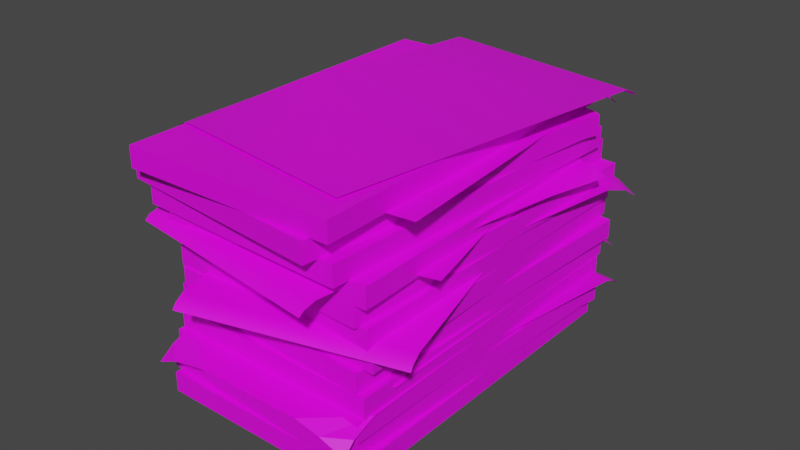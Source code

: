 # Source: paper.blend  (saved by Blender 3.4.6; exported with 4.5.12 LTS)
import bpy
from mathutils import Matrix  # noqa: F401  (used for matrix-valued properties, if any)

bpy.ops.wm.read_factory_settings(use_empty=True)
scene = bpy.context.scene
scene.name = 'Scene'

# ---- collections
col_collection = bpy.data.collections.new('Collection'); scene.collection.children.link(col_collection)

# ---- images (referenced by path relative to the original .blend; pixels are not part of the script)
import os
ASSET_DIR = os.environ.get("B2B_ASSET_DIR", "")  # directory of the original .blend (textures are referenced by path, not embedded)
HERE = os.path.dirname(os.path.abspath(__file__))  # packed textures are extracted next to this script under _unpacked/

def load_image(name, relpath, width, height, colorspace="sRGB"):
    """Load a texture the original file referenced (path relative to the .blend, or extracted next to this script)."""
    p = next((c for c in (os.path.join(HERE, relpath), os.path.join(ASSET_DIR, relpath)) if relpath and os.path.exists(c)), "")
    if p:
        img = bpy.data.images.load(p, check_existing=True)
        img.name = name
    else:  # same state as the original file: an image datablock whose file is absent (Cycles renders it pink)
        img = bpy.data.images.new(name, width, height)
        img.source = "FILE"
        img.filepath = "//" + (relpath or name)
    img.colorspace_settings.name = colorspace
    return img
img_cube_009_base_color = load_image('Cube.009 Base Color', 'paper.png', 1024, 1024, 'sRGB')

# ---- materials (node trees are filled in below, after node groups)
mat_material_001 = bpy.data.materials.new('Material.001')

# ---- material node trees
mat_material_001.use_nodes = True; mat_material_001.node_tree.nodes.clear()
_N = mat_material_001.node_tree.nodes; _L = mat_material_001.node_tree.links
n0 = _N.new('ShaderNodeBsdfPrincipled'); n0.name = 'Principled BSDF'; n0.location = (10, 300)
n0.distribution = 'GGX'
n0.subsurface_method = 'RANDOM_WALK_SKIN'
n0.inputs[3].default_value = 1.45
n0.inputs[27].default_value = (0.0, 0.0, 0.0, 1.0)
n0.inputs[28].default_value = 1.0
n1 = _N.new('ShaderNodeOutputMaterial'); n1.name = 'Material Output'; n1.location = (300, 300)
n2 = _N.new('ShaderNodeTexImage'); n2.name = 'Image Texture'; n2.location = (-280, 280)
n2.image = img_cube_009_base_color
_L.new(n0.outputs[0], n1.inputs[0])
_L.new(n2.outputs[0], n0.inputs[0])
n1.is_active_output = True

# ---- world
world_world = bpy.data.worlds.new('World'); scene.world = world_world
world_world.use_nodes = True; world_world.node_tree.nodes.clear()
_N = world_world.node_tree.nodes; _L = world_world.node_tree.links
n0 = _N.new('ShaderNodeOutputWorld'); n0.name = 'World Output'; n0.location = (300, 300)
n1 = _N.new('ShaderNodeBackground'); n1.name = 'Background'; n1.location = (10, 300)
n1.inputs[0].default_value = (0.05088, 0.05088, 0.05088, 1.0)
_L.new(n1.outputs[0], n0.inputs[0])
n0.is_active_output = True
world_world.color = (0.05088, 0.05088, 0.05088)
world_world.use_sun_shadow = False
world_world.sun_shadow_jitter_overblur = 0.0

# ---- meshes
me_cube_009 = bpy.data.meshes.new('Cube.009')
me_cube_009.from_pydata([(-0.216, -0.2791, 0.3048), (-0.216, -0.2791, 0.3489), (-0.216, 0.2789, 0.3097), (-0.216, 0.2789, 0.3538), (0.216, -0.2791, 0.3097), (0.216, -0.2791, 0.3538), (0.216, 0.2789, 0.3097), (0.216, 0.2789, 0.3538), (-0.1975, -0.2791, 0.3538), (-0.216, -0.2466, 0.3097), (-0.1975, -0.2791, 0.3097), (-0.216, -0.2466, 0.3538), (-0.1978, -0.316, -2.453e-05), (-0.1978, -0.316, 0.04411), (-0.23, 0.2414, -2.453e-05), (-0.23, 0.2414, 0.04411), (0.2337, -0.3011, -2.453e-05), (0.2337, -0.3011, 0.04411), (0.2016, 0.2563, -2.453e-05), (0.2016, 0.2563, 0.04411), (0.2176, 0.2531, 0.0393), (0.2176, 0.2531, 0.08343), (0.2176, -0.3049, 0.0442), (0.2176, -0.3049, 0.08834), (-0.2144, 0.2531, 0.0442), (-0.2144, 0.2531, 0.08834), (-0.2144, -0.3049, 0.0442), (-0.2144, -0.3049, 0.08834), (0.1992, 0.2531, 0.08834), (0.2176, 0.2206, 0.0442), (0.1992, 0.2531, 0.0442), (0.2176, 0.2206, 0.08834), (-0.2008, -0.302, 0.08868), (-0.2008, -0.302, 0.1328), (-0.2287, 0.2556, 0.08868), (-0.2287, 0.2556, 0.1328), (0.2309, -0.289, 0.08868), (0.2309, -0.289, 0.1328), (0.203, 0.2686, 0.08868), (0.203, 0.2686, 0.1328), (-0.2491, -0.2449, 0.08445), (-0.183, 0.3085, 0.07877), (0.181, -0.2758, 0.1022), (0.2472, 0.2777, 0.07877), (-0.186, 0.2837, 0.09794), (-0.1838, 0.3017, 0.08843), (0.2464, 0.2708, 0.08843), (0.2442, 0.2529, 0.09794), (-0.2068, -0.248, 0.1022), (-0.2212, -0.01149, 0.1003), (-0.2279, -0.2465, 0.09771), (-0.2352, -0.1282, 0.09676), (-0.1888, -0.3439, 0.09194), (-0.2357, 0.2117, 0.1356), (0.2423, -0.3221, 0.09173), (0.1954, 0.2335, 0.1356), (0.2375, -0.2646, 0.1341), (0.141, -0.3292, 0.1278), (-0.1945, -0.2755, 0.1355), (-0.07804, -0.3403, 0.1279), (0.2407, -0.3026, 0.1158), (0.1923, -0.3258, 0.1136), (-0.1909, -0.3184, 0.1166), (-0.144, -0.3429, 0.1138), (0.2002, 0.2796, 0.1328), (0.2002, 0.2796, 0.177), (0.2324, -0.2778, 0.1328), (0.2324, -0.2778, 0.177), (-0.2313, 0.2647, 0.1328), (-0.2313, 0.2647, 0.177), (-0.1992, -0.2927, 0.1328), (-0.1992, -0.2927, 0.177), (-0.2159, -0.2785, 0.1722), (-0.2159, -0.2785, 0.2163), (-0.2159, 0.2795, 0.1771), (-0.2159, 0.2795, 0.2212), (0.2161, -0.2785, 0.1771), (0.2161, -0.2785, 0.2212), (0.2161, 0.2795, 0.1771), (0.2161, 0.2795, 0.2212), (-0.1974, -0.2785, 0.2212), (-0.2159, -0.2461, 0.1771), (-0.1974, -0.2785, 0.1771), (-0.2159, -0.2461, 0.2212), (-0.1925, -0.2876, 0.2215), (-0.1925, -0.2876, 0.2657), (-0.2385, 0.2693, 0.2215), (-0.2385, 0.2693, 0.2657), (0.2386, -0.2663, 0.2215), (0.2386, -0.2663, 0.2657), (0.1926, 0.2906, 0.2215), (0.1926, 0.2906, 0.2657), (-0.1996, -0.2847, 0.2654), (-0.1996, -0.2847, 0.3096), (-0.2318, 0.2728, 0.2654), (-0.2318, 0.2728, 0.3096), (0.2319, -0.2698, 0.2654), (0.2319, -0.2698, 0.3096), (0.1998, 0.2877, 0.2654), (0.1998, 0.2877, 0.3096), (-0.1923, -0.3024, 0.3541), (-0.1923, -0.3024, 0.3983), (-0.2474, 0.254, 0.3541), (-0.2474, 0.254, 0.3983), (0.2385, -0.2768, 0.3541), (0.2385, -0.2768, 0.3983), (0.1833, 0.2796, 0.3541), (0.1833, 0.2796, 0.3983), (0.1992, 0.2529, 0.3983), (0.1992, 0.2529, 0.4424), (0.2066, -0.305, 0.3983), (0.2066, -0.305, 0.4424), (-0.2328, 0.2495, 0.3983), (-0.2328, 0.2495, 0.4424), (-0.2253, -0.3085, 0.3983), (-0.2253, -0.3085, 0.4424), (0.2127, 0.2277, 0.4376), (0.2127, 0.2277, 0.4817), (0.1768, -0.3296, 0.4425), (0.1768, -0.3296, 0.4867), (-0.2188, 0.2444, 0.4425), (-0.2188, 0.2444, 0.4867), (-0.2547, -0.3129, 0.4425), (-0.2547, -0.3129, 0.4867), (0.1942, 0.2285, 0.4867), (0.2106, 0.1953, 0.4425), (0.1942, 0.2285, 0.4425), (0.2106, 0.1953, 0.4867), (-0.2168, -0.3382, 0.487), (-0.2168, -0.3382, 0.5311), (-0.2628, 0.2187, 0.487), (-0.2628, 0.2187, 0.5311), (0.2143, -0.3168, 0.487), (0.2143, -0.3168, 0.5311), (0.1683, 0.24, 0.487), (0.1683, 0.24, 0.5311), (0.2515, 0.2095, 0.3649), (0.1853, -0.344, 0.3592), (-0.1787, 0.2403, 0.3827), (-0.2448, -0.3132, 0.3592), (0.1883, -0.3192, 0.3784), (0.1862, -0.3371, 0.3689), (-0.244, -0.3063, 0.3689), (-0.2418, -0.2884, 0.3784), (0.2091, 0.2125, 0.3827), (0.2236, -0.02401, 0.3808), (0.2303, 0.211, 0.3781), (0.2375, 0.09272, 0.3772), (0.09233, 0.2702, 0.2621), (0.3093, -0.2596, 0.2564), (-0.3195, 0.1692, 0.2799), (-0.1026, -0.3607, 0.2564), (0.2996, -0.2359, 0.2756), (0.3066, -0.253, 0.2661), (-0.1052, -0.3541, 0.2661), (-0.1123, -0.3369, 0.2756), (0.05177, 0.2603, 0.2799), (0.1838, 0.04672, 0.278), (0.07205, 0.2652, 0.2753), (0.1381, 0.1585, 0.2744), (0.1899, 0.3308, 0.1192), (0.2367, -0.2248, 0.1629), (-0.2412, 0.309, 0.119), (-0.1944, -0.2466, 0.1629), (-0.2364, 0.2515, 0.1614), (-0.1399, 0.3161, 0.1551), (0.1956, 0.2624, 0.1628), (0.0791, 0.3272, 0.1552), (-0.2396, 0.2895, 0.1431), (-0.1912, 0.3127, 0.1409), (0.192, 0.3053, 0.1439), (0.1451, 0.3298, 0.141), (0.2516, 0.3006, 0.279), (0.1729, -0.2529, 0.3226), (-0.1778, 0.3371, 0.2788), (-0.2565, -0.2163, 0.3226), (-0.186, 0.2798, 0.3212), (-0.07644, 0.3305, 0.3149), (0.2419, 0.2324, 0.3225), (0.1417, 0.3119, 0.315), (-0.1806, 0.3177, 0.3028), (-0.1277, 0.3341, 0.3006), (0.248, 0.2752, 0.3037), (0.2073, 0.3055, 0.3008), (0.1624, 0.3409, 0.445), (0.2612, -0.2106, 0.4887), (-0.2655, 0.2949, 0.4448), (-0.1667, -0.2566, 0.4887), (-0.2553, 0.2378, 0.4872), (-0.1652, 0.3077, 0.4809), (0.1745, 0.2729, 0.4886), (0.05224, 0.331, 0.481), (-0.2621, 0.2755, 0.4689), (-0.216, 0.3014, 0.4667), (0.1669, 0.3156, 0.4697), (0.1178, 0.3373, 0.4669), (-0.2491, -0.2449, 0.5186), (-0.183, 0.3085, 0.5129), (0.181, -0.2758, 0.5363), (0.2472, 0.2777, 0.5129), (-0.186, 0.2837, 0.5321), (-0.1838, 0.3017, 0.5226), (0.2464, 0.2708, 0.5226), (0.2442, 0.2529, 0.5321), (-0.2068, -0.248, 0.5363), (-0.2212, -0.01149, 0.5345), (-0.2279, -0.2465, 0.5318), (-0.2352, -0.1282, 0.5309), (-0.1433, -0.2669, 0.3433), (-0.3463, 0.2662, 0.3376), (0.271, -0.1723, 0.3611), (0.06805, 0.3608, 0.3376), (-0.3372, 0.2423, 0.3568), (-0.3438, 0.2596, 0.3473), (0.07054, 0.3542, 0.3473), (0.07713, 0.3369, 0.3568), (-0.1025, -0.2576, 0.3611), (-0.229, -0.04201, 0.3592), (-0.1229, -0.2622, 0.3565), (-0.1861, -0.1545, 0.3556)], [], [(1, 9, 0), (3, 6, 2), (7, 4, 6), (5, 10, 4), (4, 10, 9), (11, 8, 5), (8, 11, 1), (10, 1, 0), (9, 3, 2), (9, 10, 0), (13, 14, 12), (15, 18, 14), (19, 16, 18), (17, 12, 16), (18, 12, 14), (19, 13, 17), (21, 29, 20), (23, 26, 22), (27, 24, 26), (25, 30, 24), (24, 30, 29), (31, 28, 25), (28, 31, 21), (30, 21, 20), (31, 22, 29), (29, 30, 20), (33, 34, 32), (35, 38, 34), (39, 36, 38), (37, 32, 36), (38, 32, 34), (39, 33, 37), (50, 51, 40), (41, 46, 43), (45, 47, 46), (49, 48, 42), (48, 51, 50), (55, 58, 56), (56, 61, 60), (58, 63, 59), (56, 59, 57), (63, 62, 52), (60, 61, 54), (65, 66, 64), (67, 70, 66), (71, 68, 70), (69, 64, 68), (70, 64, 66), (71, 65, 69), (73, 81, 72), (75, 78, 74), (79, 76, 78), (77, 82, 76), (76, 82, 81), (83, 80, 77), (80, 83, 73), (82, 73, 72), (83, 74, 81), (81, 82, 72), (85, 86, 84), (87, 90, 86), (91, 88, 90), (89, 84, 88), (90, 84, 86), (91, 85, 89), (93, 94, 92), (95, 98, 94), (99, 96, 98), (97, 92, 96), (98, 92, 94), (99, 93, 97), (101, 102, 100), (103, 106, 102), (107, 104, 106), (105, 100, 104), (106, 100, 102), (107, 101, 105), (109, 110, 108), (111, 114, 110), (115, 112, 114), (113, 108, 112), (114, 108, 110), (115, 109, 113), (117, 125, 116), (119, 122, 118), (123, 120, 122), (121, 126, 120), (120, 126, 125), (127, 124, 121), (124, 127, 117), (126, 117, 116), (127, 118, 125), (125, 126, 116), (129, 130, 128), (131, 134, 130), (135, 132, 134), (133, 128, 132), (134, 128, 130), (135, 129, 133), (146, 147, 136), (137, 142, 139), (141, 143, 142), (145, 144, 138), (144, 147, 146), (158, 159, 148), (151, 153, 154), (154, 152, 155), (157, 156, 150), (156, 159, 158), (163, 166, 164), (164, 169, 168), (166, 171, 167), (164, 167, 165), (171, 170, 160), (168, 169, 162), (173, 176, 175), (176, 181, 180), (178, 183, 179), (178, 177, 176), (183, 182, 172), (180, 181, 174), (187, 190, 188), (188, 193, 192), (190, 195, 191), (188, 191, 189), (195, 194, 184), (192, 193, 186), (206, 207, 196), (197, 202, 199), (201, 203, 202), (205, 204, 198), (204, 207, 206), (218, 219, 208), (211, 213, 214), (214, 212, 215), (217, 216, 210), (216, 219, 218), (1, 11, 9), (3, 7, 6), (7, 5, 4), (5, 8, 10), (9, 2, 6), (6, 4, 9), (5, 7, 11), (7, 3, 11), (10, 8, 1), (9, 11, 3), (13, 15, 14), (15, 19, 18), (19, 17, 16), (17, 13, 12), (18, 16, 12), (19, 15, 13), (21, 31, 29), (23, 27, 26), (27, 25, 24), (25, 28, 30), (29, 22, 26), (26, 24, 29), (25, 27, 31), (27, 23, 31), (30, 28, 21), (31, 23, 22), (33, 35, 34), (35, 39, 38), (39, 37, 36), (37, 33, 32), (38, 36, 32), (39, 35, 33), (41, 45, 46), (45, 44, 47), (42, 47, 49), (47, 44, 49), (48, 49, 51), (55, 53, 58), (56, 57, 61), (58, 62, 63), (56, 58, 59), (65, 67, 66), (67, 71, 70), (71, 69, 68), (69, 65, 64), (70, 68, 64), (71, 67, 65), (73, 83, 81), (75, 79, 78), (79, 77, 76), (77, 80, 82), (81, 74, 78), (78, 76, 81), (77, 79, 83), (79, 75, 83), (82, 80, 73), (83, 75, 74), (85, 87, 86), (87, 91, 90), (91, 89, 88), (89, 85, 84), (90, 88, 84), (91, 87, 85), (93, 95, 94), (95, 99, 98), (99, 97, 96), (97, 93, 92), (98, 96, 92), (99, 95, 93), (101, 103, 102), (103, 107, 106), (107, 105, 104), (105, 101, 100), (106, 104, 100), (107, 103, 101), (109, 111, 110), (111, 115, 114), (115, 113, 112), (113, 109, 108), (114, 112, 108), (115, 111, 109), (117, 127, 125), (119, 123, 122), (123, 121, 120), (121, 124, 126), (125, 118, 122), (122, 120, 125), (121, 123, 127), (123, 119, 127), (126, 124, 117), (127, 119, 118), (129, 131, 130), (131, 135, 134), (135, 133, 132), (133, 129, 128), (134, 132, 128), (135, 131, 129), (137, 141, 142), (141, 140, 143), (138, 143, 145), (143, 140, 145), (144, 145, 147), (151, 149, 153), (154, 153, 152), (150, 155, 157), (155, 152, 157), (156, 157, 159), (163, 161, 166), (164, 165, 169), (166, 170, 171), (164, 166, 167), (173, 178, 176), (176, 177, 181), (178, 182, 183), (178, 179, 177), (187, 185, 190), (188, 189, 193), (190, 194, 195), (188, 190, 191), (197, 201, 202), (201, 200, 203), (198, 203, 205), (203, 200, 205), (204, 205, 207), (211, 209, 213), (214, 213, 212), (210, 215, 217), (215, 212, 217), (216, 217, 219)])
me_cube_009.polygons.foreach_set('use_smooth', [0, 0, 0, 0, 0, 0, 0, 0, 0, 0, 0, 0, 0, 0, 0, 0, 0, 0, 0, 0, 0, 0, 0, 0, 0, 0, 0, 0, 0, 0, 0, 0, 1, 1, 1, 1, 1, 0, 0, 0, 0, 0, 0, 0, 0, 0, 0, 0, 0, 0, 0, 0, 0, 0, 0, 0, 0, 0, 0, 0, 0, 0, 0, 0, 0, 0, 0, 0, 0, 0, 0, 0, 0, 0, 0, 0, 0, 0, 0, 0, 0, 0, 0, 0, 0, 0, 0, 0, 0, 0, 0, 0, 0, 0, 0, 0, 0, 0, 0, 1, 1, 1, 1, 1, 1, 1, 1, 1, 1, 0, 0, 0, 0, 0, 0, 0, 0, 0, 0, 0, 0, 0, 0, 0, 0, 0, 0, 1, 1, 1, 1, 1, 1, 1, 1, 1, 1, 0, 0, 0, 0, 0, 0, 0, 0, 0, 0, 0, 0, 0, 0, 0, 0, 0, 0, 0, 0, 0, 0, 0, 0, 0, 0, 0, 0, 0, 0, 0, 0, 1, 1, 1, 1, 1, 0, 0, 0, 0, 0, 0, 0, 0, 0, 0, 0, 0, 0, 0, 0, 0, 0, 0, 0, 0, 0, 0, 0, 0, 0, 0, 0, 0, 0, 0, 0, 0, 0, 0, 0, 0, 0, 0, 0, 0, 0, 0, 0, 0, 0, 0, 0, 0, 0, 0, 0, 0, 0, 0, 0, 0, 0, 0, 0, 0, 1, 1, 1, 1, 1, 1, 1, 1, 1, 1, 0, 0, 0, 0, 0, 0, 0, 0, 0, 0, 0, 0, 1, 1, 1, 1, 1, 1, 1, 1, 1, 1])
_uv = me_cube_009.uv_layers.new(name='UVMap')
_uv.uv.foreach_set('vector', [0.01547, 0.3434, 0.02693, 0.3341, 0.02827, 0.3436, 0.05653, 0.6305, 0.06933, 0.5053, 0.06933, 0.6305, 0.3454, 0.5092, 0.3582, 0.3475, 0.3582, 0.5092, 0.2532, 0.4728, 0.2646, 0.3528, 0.266, 0.4727, 0.8685, 7.451e-07, 0.9883, 7.153e-07, 0.9937, 0.009415, 0.8715, 0.3557, 0.8769, 0.3463, 0.9967, 0.3463, 0.8769, 0.3463, 0.8715, 0.3557, 0.8715, 0.3463, 0.2646, 0.3528, 0.2532, 0.3476, 0.266, 0.3475, 0.02693, 0.3341, 0.01547, 0.1818, 0.02827, 0.1819, 0.9937, 0.009415, 0.9883, 7.153e-07, 0.9937, 0.0, 0.06933, 0.3436, 0.08212, 0.1818, 0.08212, 0.3436, 0.0296, 0.6305, 0.0424, 0.5053, 0.0424, 0.6305, 0.0424, 0.5049, 0.05519, 0.3431, 0.05519, 0.5049, 0.01681, 0.6305, 0.0296, 0.5053, 0.0296, 0.6305, 0.621, 0.8385, 0.7461, 0.6795, 0.7461, 0.8414, 0.2467, 0.8441, 0.1216, 0.6853, 0.2467, 0.6824, 0.001339, 0.3435, 0.01279, 0.3342, 0.01413, 0.3436, 0.0, 0.6305, 0.01279, 0.5053, 0.01279, 0.6305, 0.3199, 0.5091, 0.3327, 0.3475, 0.3327, 0.5091, 0.2815, 0.4728, 0.2929, 0.3528, 0.2943, 0.4727, 0.8713, 0.6766, 0.9911, 0.6766, 0.9965, 0.686, 0.9967, 0.3327, 0.9913, 0.3421, 0.8715, 0.3421, 0.9913, 0.3421, 0.9967, 0.3327, 0.9967, 0.3422, 0.2929, 0.3528, 0.2815, 0.3476, 0.2943, 0.3475, 0.0, 0.334, 0.01413, 0.1819, 0.01279, 0.3342, 0.9965, 0.686, 0.9911, 0.6766, 0.9965, 0.6766, 0.05653, 0.3436, 0.06933, 0.1818, 0.06933, 0.3436, 0.08212, 0.6305, 0.09491, 0.5053, 0.09491, 0.6305, 0.1077, 0.3436, 0.1205, 0.1818, 0.1205, 0.3436, 0.06933, 0.6305, 0.08212, 0.5053, 0.08212, 0.6305, 0.8712, 0.5141, 0.7461, 0.6734, 0.7461, 0.5116, 0.8713, 0.8383, 0.7461, 0.6791, 0.8713, 0.6766, 0.6246, 0.0001467, 0.6185, 0.03391, 0.6184, 0.0, 0.249, 0.3477, 0.2518, 0.472, 0.249, 0.4723, 0.6185, 0.1594, 0.7433, 0.16, 0.7433, 0.1654, 0.6185, 0.06793, 0.6308, 0.0003901, 0.7433, 0.005762, 0.6308, 0.0003901, 0.6185, 0.03391, 0.6246, 0.0001467, 0.4961, 0.3505, 0.6211, 0.4879, 0.4961, 0.4952, 0.4961, 0.4952, 0.5106, 0.5116, 0.4961, 0.506, 0.6211, 0.4879, 0.6082, 0.5083, 0.5891, 0.5093, 0.4961, 0.4952, 0.5891, 0.5093, 0.5255, 0.5114, 0.3755, 0.1669, 0.3755, 0.1804, 0.3684, 0.1794, 0.361, 0.5371, 0.3673, 0.5244, 0.3673, 0.5402, 0.1077, 0.5053, 0.1205, 0.3436, 0.1205, 0.5053, 0.09491, 0.6305, 0.1077, 0.5053, 0.1077, 0.6305, 0.08212, 0.3436, 0.09491, 0.1818, 0.09491, 0.3436, 0.2943, 0.6338, 0.3071, 0.5086, 0.3071, 0.6338, 0.7463, 0.1834, 0.6211, 0.3423, 0.6211, 0.1805, 0.4961, 0.8395, 0.371, 0.6806, 0.4961, 0.6777, 0.02961, 0.3434, 0.04106, 0.3341, 0.0424, 0.3436, 0.05519, 0.5049, 0.0424, 0.6301, 0.0424, 0.5049, 0.3327, 0.5092, 0.3454, 0.3475, 0.3454, 0.5092, 0.2673, 0.4728, 0.2788, 0.3528, 0.2801, 0.4727, 0.8712, 0.5116, 0.9911, 0.5116, 0.9965, 0.521, 0.8713, 0.8478, 0.8766, 0.8384, 0.9965, 0.8384, 0.8766, 0.8384, 0.8713, 0.8478, 0.8713, 0.8384, 0.2788, 0.3528, 0.2673, 0.3476, 0.2801, 0.3475, 0.02827, 0.334, 0.0424, 0.1819, 0.04106, 0.3341, 0.9965, 0.521, 0.9911, 0.5116, 0.9965, 0.5116, 0.01681, 0.5053, 0.0296, 0.3436, 0.0296, 0.5053, 0.3582, 0.5092, 0.3454, 0.6342, 0.3454, 0.5092, 0.05653, 0.5053, 0.06933, 0.3436, 0.06933, 0.5053, 0.3327, 0.5091, 0.3199, 0.6342, 0.3199, 0.5091, 0.371, 0.5085, 0.4961, 0.3507, 0.4961, 0.5126, 0.6184, 0.1618, 0.4934, 0.004109, 0.6184, 0.0, 0.09491, 0.3436, 0.1077, 0.1818, 0.1077, 0.3436, 0.3071, 0.6343, 0.3199, 0.5091, 0.3199, 0.6343, 0.0296, 0.5053, 0.0424, 0.3436, 0.0424, 0.5053, 0.1077, 0.6305, 0.1205, 0.5053, 0.1205, 0.6305, 0.6211, 0.5081, 0.7463, 0.3492, 0.7463, 0.511, 0.8685, 0.1617, 0.7433, 0.002872, 0.8685, 0.0, 0.3582, 0.5092, 0.371, 0.3475, 0.371, 0.5092, 0.2815, 0.723, 0.2943, 0.598, 0.2943, 0.723, 0.3071, 0.5091, 0.3199, 0.3475, 0.3199, 0.5091, 0.2532, 0.723, 0.266, 0.598, 0.266, 0.723, 0.2461, 0.3425, 0.371, 0.1854, 0.371, 0.3475, 0.4934, 0.1619, 0.3684, 0.004929, 0.4934, 0.0, 0.08212, 0.5053, 0.09491, 0.3436, 0.09491, 0.5053, 0.2815, 0.598, 0.2943, 0.4728, 0.2943, 0.598, 0.06933, 0.5053, 0.08212, 0.3436, 0.08212, 0.5053, 0.2532, 0.598, 0.266, 0.4728, 0.266, 0.598, 0.7463, 0.3422, 0.8715, 0.1811, 0.8715, 0.3429, 0.7463, 0.3469, 0.8715, 0.5079, 0.7463, 0.5085, 0.04374, 0.343, 0.05519, 0.3337, 0.05653, 0.3431, 0.0424, 0.755, 0.05519, 0.6301, 0.05519, 0.755, 0.2943, 0.5086, 0.3071, 0.3475, 0.3071, 0.5086, 0.2673, 0.5979, 0.2788, 0.4782, 0.2801, 0.5978, 0.4961, 0.6745, 0.3763, 0.6776, 0.371, 0.6683, 0.621, 0.521, 0.6263, 0.5117, 0.7461, 0.5149, 0.6263, 0.5117, 0.621, 0.521, 0.621, 0.5116, 0.2788, 0.4782, 0.2673, 0.473, 0.2801, 0.4728, 0.0424, 0.3336, 0.05653, 0.1819, 0.05519, 0.3337, 0.371, 0.6683, 0.3763, 0.6776, 0.371, 0.6777, 0.09491, 0.5053, 0.1077, 0.3436, 0.1077, 0.5053, 0.2788, 0.5979, 0.266, 0.723, 0.266, 0.5979, 0.0, 0.5053, 0.01279, 0.3436, 0.01279, 0.5053, 0.3454, 0.5092, 0.3327, 0.6342, 0.3327, 0.5092, 0.4961, 0.1846, 0.371, 0.3424, 0.371, 0.1805, 0.2467, 0.5129, 0.1216, 0.3552, 0.2467, 0.3511, 0.6148, 0.6766, 0.621, 0.6428, 0.6209, 0.677, 0.01279, 0.4687, 0.01559, 0.5929, 0.01279, 0.5932, 0.6209, 0.5175, 0.4961, 0.5167, 0.4961, 0.5116, 0.621, 0.6087, 0.6087, 0.6762, 0.4961, 0.6708, 0.6087, 0.6762, 0.621, 0.6428, 0.6148, 0.6766, 0.1156, 0.1646, 0.1216, 0.1287, 0.1216, 0.1638, 0.361, 0.5099, 0.3582, 0.629, 0.3582, 0.5092, 5.338e-05, 0.01815, 0.1216, 0.005277, 2.442e-05, 0.02342, 0.1216, 0.0937, 0.1096, 0.1654, 0.0, 0.1818, 0.1096, 0.1654, 0.1216, 0.1287, 0.1156, 0.1646, 0.4961, 0.1847, 0.6211, 0.3221, 0.4961, 0.3295, 0.4961, 0.3295, 0.5106, 0.3463, 0.4961, 0.3407, 0.6211, 0.3221, 0.6082, 0.343, 0.5891, 0.3437, 0.4961, 0.3295, 0.5891, 0.3437, 0.5255, 0.3458, 0.6082, 0.343, 0.6211, 0.3348, 0.6211, 0.3425, 0.361, 0.5529, 0.3673, 0.5402, 0.3673, 0.556, 0.2437, 0.1624, 0.3684, 0.02424, 0.3684, 0.1694, 0.3684, 0.02424, 0.3539, 0.006091, 0.3684, 0.01297, 0.2436, 0.02042, 0.2566, 0.0006196, 0.2756, 0.001622, 0.2436, 0.02042, 0.339, 0.005186, 0.3684, 0.02424, 0.2566, 0.0006196, 0.2437, 0.007697, 0.2438, 0.0, 0.361, 0.5244, 0.3636, 0.5092, 0.3681, 0.5244, 0.1216, 0.1892, 0.246, 0.3228, 0.1216, 0.3347, 0.1216, 0.3347, 0.1361, 0.3511, 0.1216, 0.346, 0.246, 0.3228, 0.2332, 0.3443, 0.2141, 0.3457, 0.1216, 0.3347, 0.2141, 0.3457, 0.1509, 0.3501, 0.5003, 0.1803, 0.4934, 0.168, 0.5003, 0.1659, 0.361, 0.5681, 0.3671, 0.556, 0.3671, 0.5718, 0.1278, 0.5172, 0.1216, 0.5509, 0.1216, 0.517, 0.01279, 0.3439, 0.01559, 0.4681, 0.01279, 0.4684, 0.1216, 0.6764, 0.2465, 0.677, 0.2465, 0.6824, 0.1217, 0.585, 0.134, 0.5174, 0.2465, 0.5228, 0.134, 0.5174, 0.1216, 0.5509, 0.1278, 0.5172, 0.1277, 0.01633, 0.1216, 0.05204, 0.1217, 0.01732, 0.2518, 0.473, 0.249, 0.5928, 0.249, 0.4723, 0.2436, 0.1633, 0.1216, 0.175, 0.2436, 0.1579, 0.1216, 0.08685, 0.1337, 0.01544, 0.2436, 0.0, 0.1337, 0.01544, 0.1216, 0.05204, 0.1277, 0.01633, 0.01547, 0.3434, 0.01413, 0.334, 0.02693, 0.3341, 0.05653, 0.6305, 0.05653, 0.5053, 0.06933, 0.5053, 0.3454, 0.5092, 0.3454, 0.3475, 0.3582, 0.3475, 0.2532, 0.4728, 0.2518, 0.353, 0.2646, 0.3528, 0.9937, 0.009415, 0.9937, 0.1617, 0.8685, 0.1617, 0.8685, 0.1617, 0.8685, 7.451e-07, 0.9937, 0.009415, 0.9967, 0.3463, 0.9967, 0.5079, 0.8715, 0.3557, 0.9967, 0.5079, 0.8715, 0.5079, 0.8715, 0.3557, 0.2646, 0.3528, 0.2518, 0.353, 0.2532, 0.3476, 0.02693, 0.3341, 0.01413, 0.334, 0.01547, 0.1818, 0.06933, 0.3436, 0.06933, 0.1818, 0.08212, 0.1818, 0.0296, 0.6305, 0.0296, 0.5053, 0.0424, 0.5053, 0.0424, 0.5049, 0.0424, 0.3431, 0.05519, 0.3431, 0.01681, 0.6305, 0.01681, 0.5053, 0.0296, 0.5053, 0.621, 0.8385, 0.621, 0.6766, 0.7461, 0.6795, 0.2467, 0.8441, 0.1216, 0.847, 0.1216, 0.6853, 0.001339, 0.3435, 0.0, 0.334, 0.01279, 0.3342, 0.0, 0.6305, 0.0, 0.5053, 0.01279, 0.5053, 0.3199, 0.5091, 0.3199, 0.3475, 0.3327, 0.3475, 0.2815, 0.4728, 0.2801, 0.353, 0.2929, 0.3528, 0.9965, 0.686, 0.9965, 0.8384, 0.8713, 0.8384, 0.8713, 0.8384, 0.8713, 0.6766, 0.9965, 0.686, 0.8715, 0.3421, 0.8715, 0.1805, 0.9967, 0.3327, 0.8715, 0.1805, 0.9967, 0.1805, 0.9967, 0.3327, 0.2929, 0.3528, 0.2801, 0.353, 0.2815, 0.3476, 0.0, 0.334, 0.001339, 0.1818, 0.01413, 0.1819, 0.05653, 0.3436, 0.05653, 0.1818, 0.06933, 0.1818, 0.08212, 0.6305, 0.08212, 0.5053, 0.09491, 0.5053, 0.1077, 0.3436, 0.1077, 0.1818, 0.1205, 0.1818, 0.06933, 0.6305, 0.06933, 0.5053, 0.08212, 0.5053, 0.8712, 0.5141, 0.8712, 0.6759, 0.7461, 0.6734, 0.8713, 0.8383, 0.7461, 0.8408, 0.7461, 0.6791, 0.249, 0.3477, 0.2518, 0.3475, 0.2518, 0.472, 0.6185, 0.1594, 0.6185, 0.1541, 0.7433, 0.16, 0.7433, 0.005762, 0.7433, 0.16, 0.6185, 0.06793, 0.7433, 0.16, 0.6185, 0.1541, 0.6185, 0.06793, 0.6308, 0.0003901, 0.6185, 0.06793, 0.6185, 0.03391, 0.4961, 0.3505, 0.6211, 0.3463, 0.6211, 0.4879, 0.4961, 0.4952, 0.5255, 0.5114, 0.5106, 0.5116, 0.6211, 0.4879, 0.6211, 0.5001, 0.6082, 0.5083, 0.4961, 0.4952, 0.6211, 0.4879, 0.5891, 0.5093, 0.1077, 0.5053, 0.1077, 0.3436, 0.1205, 0.3436, 0.09491, 0.6305, 0.09491, 0.5053, 0.1077, 0.5053, 0.08212, 0.3436, 0.08212, 0.1818, 0.09491, 0.1818, 0.2943, 0.6338, 0.2943, 0.5086, 0.3071, 0.5086, 0.7463, 0.1834, 0.7463, 0.3452, 0.6211, 0.3423, 0.4961, 0.8395, 0.371, 0.8423, 0.371, 0.6806, 0.02961, 0.3434, 0.02827, 0.334, 0.04106, 0.3341, 0.05519, 0.5049, 0.05519, 0.6301, 0.0424, 0.6301, 0.3327, 0.5092, 0.3327, 0.3475, 0.3454, 0.3475, 0.2673, 0.4728, 0.266, 0.353, 0.2788, 0.3528, 0.9965, 0.521, 0.9965, 0.6733, 0.8712, 0.6733, 0.8712, 0.6733, 0.8712, 0.5116, 0.9965, 0.521, 0.9965, 0.8384, 0.9965, 1.0, 0.8713, 0.8478, 0.9965, 1.0, 0.8713, 1.0, 0.8713, 0.8478, 0.2788, 0.3528, 0.266, 0.353, 0.2673, 0.3476, 0.02827, 0.334, 0.02961, 0.1818, 0.0424, 0.1819, 0.01681, 0.5053, 0.01681, 0.3436, 0.0296, 0.3436, 0.3582, 0.5092, 0.3582, 0.6342, 0.3454, 0.6342, 0.05653, 0.5053, 0.05653, 0.3436, 0.06933, 0.3436, 0.3327, 0.5091, 0.3327, 0.6342, 0.3199, 0.6342, 0.371, 0.5085, 0.371, 0.3466, 0.4961, 0.3507, 0.6184, 0.1618, 0.4934, 0.1659, 0.4934, 0.004109, 0.09491, 0.3436, 0.09491, 0.1818, 0.1077, 0.1818, 0.3071, 0.6343, 0.3071, 0.5091, 0.3199, 0.5091, 0.0296, 0.5053, 0.0296, 0.3436, 0.0424, 0.3436, 0.1077, 0.6305, 0.1077, 0.5053, 0.1205, 0.5053, 0.6211, 0.5081, 0.6211, 0.3463, 0.7463, 0.3492, 0.8685, 0.1617, 0.7433, 0.1646, 0.7433, 0.002872, 0.3582, 0.5092, 0.3582, 0.3475, 0.371, 0.3475, 0.2815, 0.723, 0.2815, 0.598, 0.2943, 0.598, 0.3071, 0.5091, 0.3071, 0.3475, 0.3199, 0.3475, 0.2532, 0.723, 0.2532, 0.598, 0.266, 0.598, 0.2461, 0.3425, 0.2461, 0.1805, 0.371, 0.1854, 0.4934, 0.1619, 0.3684, 0.1669, 0.3684, 0.004929, 0.08212, 0.5053, 0.08212, 0.3436, 0.09491, 0.3436, 0.2815, 0.598, 0.2815, 0.4728, 0.2943, 0.4728, 0.06933, 0.5053, 0.06933, 0.3436, 0.08212, 0.3436, 0.2532, 0.598, 0.2532, 0.4728, 0.266, 0.4728, 0.7463, 0.3422, 0.7463, 0.1805, 0.8715, 0.1811, 0.7463, 0.3469, 0.8715, 0.3463, 0.8715, 0.5079, 0.04374, 0.343, 0.0424, 0.3336, 0.05519, 0.3337, 0.0424, 0.755, 0.0424, 0.6301, 0.05519, 0.6301, 0.2943, 0.5086, 0.2943, 0.3475, 0.3071, 0.3475, 0.2673, 0.5979, 0.266, 0.4783, 0.2788, 0.4782, 0.371, 0.6683, 0.371, 0.5159, 0.4961, 0.5126, 0.4961, 0.5126, 0.4961, 0.6745, 0.371, 0.6683, 0.7461, 0.5149, 0.7461, 0.6766, 0.621, 0.521, 0.7461, 0.6766, 0.621, 0.6734, 0.621, 0.521, 0.2788, 0.4782, 0.266, 0.4783, 0.2673, 0.473, 0.0424, 0.3336, 0.04374, 0.1818, 0.05653, 0.1819, 0.09491, 0.5053, 0.09491, 0.3436, 0.1077, 0.3436, 0.2788, 0.5979, 0.2788, 0.723, 0.266, 0.723, 0.0, 0.5053, 0.0, 0.3436, 0.01279, 0.3436, 0.3454, 0.5092, 0.3454, 0.6342, 0.3327, 0.6342, 0.4961, 0.1846, 0.4961, 0.3466, 0.371, 0.3424, 0.2467, 0.5129, 0.1216, 0.517, 0.1216, 0.3552, 0.01279, 0.4687, 0.01559, 0.4684, 0.01559, 0.5929, 0.6209, 0.5175, 0.621, 0.5227, 0.4961, 0.5167, 0.4961, 0.6708, 0.4961, 0.5167, 0.621, 0.6087, 0.4961, 0.5167, 0.621, 0.5227, 0.621, 0.6087, 0.6087, 0.6762, 0.621, 0.6087, 0.621, 0.6428, 0.361, 0.5099, 0.361, 0.6298, 0.3582, 0.629, 5.338e-05, 0.01815, 0.1216, 0.0, 0.1216, 0.005277, 0.0, 0.1818, 2.442e-05, 0.02342, 0.1216, 0.0937, 2.442e-05, 0.02342, 0.1216, 0.005277, 0.1216, 0.0937, 0.1096, 0.1654, 0.1216, 0.0937, 0.1216, 0.1287, 0.4961, 0.1847, 0.6211, 0.1805, 0.6211, 0.3221, 0.4961, 0.3295, 0.5255, 0.3458, 0.5106, 0.3463, 0.6211, 0.3221, 0.6211, 0.3348, 0.6082, 0.343, 0.4961, 0.3295, 0.6211, 0.3221, 0.5891, 0.3437, 0.2437, 0.1624, 0.2436, 0.02042, 0.3684, 0.02424, 0.3684, 0.02424, 0.339, 0.005186, 0.3539, 0.006091, 0.2436, 0.02042, 0.2437, 0.007697, 0.2566, 0.0006196, 0.2436, 0.02042, 0.2756, 0.001622, 0.339, 0.005186, 0.1216, 0.1892, 0.2461, 0.1805, 0.246, 0.3228, 0.1216, 0.3347, 0.1509, 0.3501, 0.1361, 0.3511, 0.246, 0.3228, 0.2461, 0.3355, 0.2332, 0.3443, 0.1216, 0.3347, 0.246, 0.3228, 0.2141, 0.3457, 0.01279, 0.3439, 0.01559, 0.3436, 0.01559, 0.4681, 0.1216, 0.6764, 0.1217, 0.6711, 0.2465, 0.677, 0.2465, 0.5228, 0.2465, 0.677, 0.1217, 0.585, 0.2465, 0.677, 0.1217, 0.6711, 0.1217, 0.585, 0.134, 0.5174, 0.1217, 0.585, 0.1216, 0.5509, 0.2518, 0.473, 0.2518, 0.5935, 0.249, 0.5928, 0.2436, 0.1633, 0.1216, 0.1805, 0.1216, 0.175, 0.2436, 0.0, 0.2436, 0.1579, 0.1216, 0.08685, 0.2436, 0.1579, 0.1216, 0.175, 0.1216, 0.08685, 0.1337, 0.01544, 0.1216, 0.08685, 0.1216, 0.05204])
me_cube_009.materials.append(mat_material_001)
me_cube_009.use_remesh_fix_poles = True
me_cube_009.use_remesh_preserve_attributes = False
me_cube_009.use_paint_bone_selection = False
me_cube_009.use_paint_mask = True
me_cube_009.update()

# ---- objects
ob_cube_009 = bpy.data.objects.new('Cube.009', me_cube_009)

# ---- transforms, parenting, visibility, modifiers, constraints
ob_cube_009.location = (-2.274e-13, 0.0, 0.0)
ob_cube_009.rotation_euler = (0.0, -0.0, 6.239)
ob_cube_009.scale = (0.3267, 0.422, 0.3025)

# ---- collection membership
col_collection.objects.link(ob_cube_009)

# ---- scene / render settings (as saved in the file)
scene.frame_start = 1; scene.frame_end = 250; scene.frame_set(1)
scene.render.engine = 'CYCLES'
scene.cycles.use_denoising = False
scene.cycles.sampling_pattern = 'TABULATED_SOBOL'
scene.cycles.use_light_tree = False
scene.cycles.bake_type = 'DIFFUSE'
scene.view_settings.view_transform = 'Filmic'
bpy.context.view_layer.update()

# ---- added for rendering (the .blend has no active camera and no usable light): camera, sun
cam_auto = bpy.data.cameras.new('AutoCamera')
cam_auto.lens = 50.0
cam_auto.sensor_width = 36.0
cam_auto.clip_end = 1000.0
ob_auto_camera = bpy.data.objects.new('AutoCamera', cam_auto)
scene.collection.objects.link(ob_auto_camera)
ob_auto_camera.location = (0.38264, -0.466126, 0.392063)
ob_auto_camera.rotation_euler = (1.09748, -7.21219e-08, 0.694738)
scene.camera = ob_auto_camera
light_auto_sun = bpy.data.lights.new('AutoSun', 'SUN')
light_auto_sun.energy = 3.0
light_auto_sun.angle = 0.0523599
ob_auto_sun = bpy.data.objects.new('AutoSun', light_auto_sun)
scene.collection.objects.link(ob_auto_sun)
ob_auto_sun.rotation_euler = (0.872665, 0.174533, 0.523599)
bpy.context.view_layer.update()
